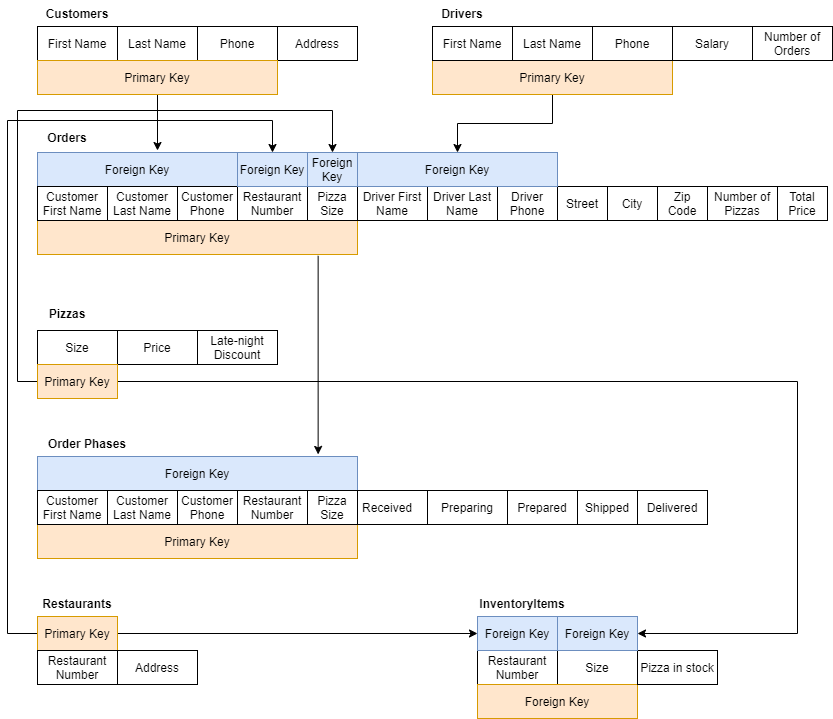

The diagram above was exported from draw.io. Its source (the exported page's mxGraphModel, read from the mxfile embedded in the PNG):
<mxGraphModel dx="348" dy="473" grid="1" gridSize="10" guides="1" tooltips="1" connect="1" arrows="1" fold="1" page="1" pageScale="1" pageWidth="850" pageHeight="1100" math="0" shadow="0">
  <root>
    <mxCell id="zoa1GrVzpuESI7tvdryi-0" />
    <mxCell id="zoa1GrVzpuESI7tvdryi-1" parent="zoa1GrVzpuESI7tvdryi-0" />
    <mxCell id="zoa1GrVzpuESI7tvdryi-2" value="Customers" style="text;align=center;fontStyle=1;verticalAlign=middle;spacingLeft=3;spacingRight=3;strokeColor=none;rotatable=0;points=[[0,0.5],[1,0.5]];portConstraint=eastwest;" parent="zoa1GrVzpuESI7tvdryi-1" vertex="1">
      <mxGeometry x="40" y="50" width="80" height="26" as="geometry" />
    </mxCell>
    <mxCell id="zoa1GrVzpuESI7tvdryi-3" value="First Name" style="rounded=0;whiteSpace=wrap;html=1;" parent="zoa1GrVzpuESI7tvdryi-1" vertex="1">
      <mxGeometry x="40" y="76" width="80" height="34" as="geometry" />
    </mxCell>
    <mxCell id="zoa1GrVzpuESI7tvdryi-4" value="Last Name" style="rounded=0;whiteSpace=wrap;html=1;" parent="zoa1GrVzpuESI7tvdryi-1" vertex="1">
      <mxGeometry x="120" y="76" width="80" height="34" as="geometry" />
    </mxCell>
    <mxCell id="zoa1GrVzpuESI7tvdryi-5" value="Phone" style="rounded=0;whiteSpace=wrap;html=1;" parent="zoa1GrVzpuESI7tvdryi-1" vertex="1">
      <mxGeometry x="200" y="76" width="80" height="34" as="geometry" />
    </mxCell>
    <mxCell id="zoa1GrVzpuESI7tvdryi-6" value="Address" style="rounded=0;whiteSpace=wrap;html=1;" parent="zoa1GrVzpuESI7tvdryi-1" vertex="1">
      <mxGeometry x="280" y="76" width="80" height="34" as="geometry" />
    </mxCell>
    <mxCell id="X5S766bCGrNqmv6NhPcK-24" style="edgeStyle=orthogonalEdgeStyle;rounded=0;orthogonalLoop=1;jettySize=auto;html=1;exitX=0.877;exitY=1.04;exitDx=0;exitDy=0;exitPerimeter=0;entryX=0.877;entryY=-0.061;entryDx=0;entryDy=0;entryPerimeter=0;" parent="zoa1GrVzpuESI7tvdryi-1" source="zoa1GrVzpuESI7tvdryi-9" target="X5S766bCGrNqmv6NhPcK-8" edge="1">
      <mxGeometry relative="1" as="geometry">
        <mxPoint x="321" y="500" as="targetPoint" />
        <Array as="points" />
      </mxGeometry>
    </mxCell>
    <mxCell id="zoa1GrVzpuESI7tvdryi-9" value="Primary Key" style="rounded=0;whiteSpace=wrap;html=1;fillColor=#ffe6cc;strokeColor=#d79b00;" parent="zoa1GrVzpuESI7tvdryi-1" vertex="1">
      <mxGeometry x="40" y="270" width="320" height="34" as="geometry" />
    </mxCell>
    <mxCell id="X5S766bCGrNqmv6NhPcK-21" style="edgeStyle=orthogonalEdgeStyle;rounded=0;orthogonalLoop=1;jettySize=auto;html=1;exitX=0.5;exitY=1;exitDx=0;exitDy=0;entryX=0.6;entryY=-0.059;entryDx=0;entryDy=0;entryPerimeter=0;" parent="zoa1GrVzpuESI7tvdryi-1" source="zoa1GrVzpuESI7tvdryi-11" target="zoa1GrVzpuESI7tvdryi-13" edge="1">
      <mxGeometry relative="1" as="geometry" />
    </mxCell>
    <mxCell id="zoa1GrVzpuESI7tvdryi-11" value="Primary Key" style="rounded=0;whiteSpace=wrap;html=1;fillColor=#ffe6cc;strokeColor=#d79b00;" parent="zoa1GrVzpuESI7tvdryi-1" vertex="1">
      <mxGeometry x="40" y="110" width="240" height="34" as="geometry" />
    </mxCell>
    <mxCell id="zoa1GrVzpuESI7tvdryi-12" value="Orders" style="text;align=center;fontStyle=1;verticalAlign=middle;spacingLeft=3;spacingRight=3;strokeColor=none;rotatable=0;points=[[0,0.5],[1,0.5]];portConstraint=eastwest;" parent="zoa1GrVzpuESI7tvdryi-1" vertex="1">
      <mxGeometry x="30" y="174" width="80" height="26" as="geometry" />
    </mxCell>
    <mxCell id="zoa1GrVzpuESI7tvdryi-13" value="Foreign Key" style="rounded=0;whiteSpace=wrap;html=1;fillColor=#dae8fc;strokeColor=#6c8ebf;" parent="zoa1GrVzpuESI7tvdryi-1" vertex="1">
      <mxGeometry x="40" y="202" width="200" height="34" as="geometry" />
    </mxCell>
    <mxCell id="zoa1GrVzpuESI7tvdryi-14" value="Customer First Name" style="rounded=0;whiteSpace=wrap;html=1;" parent="zoa1GrVzpuESI7tvdryi-1" vertex="1">
      <mxGeometry x="40" y="236" width="70" height="34" as="geometry" />
    </mxCell>
    <mxCell id="zoa1GrVzpuESI7tvdryi-15" value="Customer Last Name" style="rounded=0;whiteSpace=wrap;html=1;" parent="zoa1GrVzpuESI7tvdryi-1" vertex="1">
      <mxGeometry x="110" y="236" width="70" height="34" as="geometry" />
    </mxCell>
    <mxCell id="zoa1GrVzpuESI7tvdryi-16" value="Customer Phone" style="rounded=0;whiteSpace=wrap;html=1;" parent="zoa1GrVzpuESI7tvdryi-1" vertex="1">
      <mxGeometry x="180" y="236" width="60" height="34" as="geometry" />
    </mxCell>
    <mxCell id="zoa1GrVzpuESI7tvdryi-17" value="Street" style="rounded=0;whiteSpace=wrap;html=1;" parent="zoa1GrVzpuESI7tvdryi-1" vertex="1">
      <mxGeometry x="560" y="236" width="50" height="34" as="geometry" />
    </mxCell>
    <mxCell id="zoa1GrVzpuESI7tvdryi-18" value="City" style="rounded=0;whiteSpace=wrap;html=1;" parent="zoa1GrVzpuESI7tvdryi-1" vertex="1">
      <mxGeometry x="610" y="236" width="50" height="34" as="geometry" />
    </mxCell>
    <mxCell id="zoa1GrVzpuESI7tvdryi-19" value="Zip Code" style="rounded=0;whiteSpace=wrap;html=1;" parent="zoa1GrVzpuESI7tvdryi-1" vertex="1">
      <mxGeometry x="660" y="236" width="50" height="34" as="geometry" />
    </mxCell>
    <mxCell id="zoa1GrVzpuESI7tvdryi-20" value="Total Price" style="rounded=0;whiteSpace=wrap;html=1;" parent="zoa1GrVzpuESI7tvdryi-1" vertex="1">
      <mxGeometry x="780" y="236" width="50" height="34" as="geometry" />
    </mxCell>
    <mxCell id="X5S766bCGrNqmv6NhPcK-22" style="edgeStyle=orthogonalEdgeStyle;rounded=0;orthogonalLoop=1;jettySize=auto;html=1;exitX=0.5;exitY=1;exitDx=0;exitDy=0;entryX=0.5;entryY=0;entryDx=0;entryDy=0;" parent="zoa1GrVzpuESI7tvdryi-1" source="zoa1GrVzpuESI7tvdryi-22" target="zoa1GrVzpuESI7tvdryi-32" edge="1">
      <mxGeometry relative="1" as="geometry" />
    </mxCell>
    <mxCell id="zoa1GrVzpuESI7tvdryi-22" value="Primary Key" style="rounded=0;whiteSpace=wrap;html=1;fillColor=#ffe6cc;strokeColor=#d79b00;" parent="zoa1GrVzpuESI7tvdryi-1" vertex="1">
      <mxGeometry x="435" y="110" width="240" height="34" as="geometry" />
    </mxCell>
    <mxCell id="zoa1GrVzpuESI7tvdryi-23" value="Drivers" style="text;align=center;fontStyle=1;verticalAlign=middle;spacingLeft=3;spacingRight=3;strokeColor=none;rotatable=0;points=[[0,0.5],[1,0.5]];portConstraint=eastwest;" parent="zoa1GrVzpuESI7tvdryi-1" vertex="1">
      <mxGeometry x="425" y="50" width="80" height="26" as="geometry" />
    </mxCell>
    <mxCell id="zoa1GrVzpuESI7tvdryi-24" value="First Name" style="rounded=0;whiteSpace=wrap;html=1;" parent="zoa1GrVzpuESI7tvdryi-1" vertex="1">
      <mxGeometry x="435" y="76" width="80" height="34" as="geometry" />
    </mxCell>
    <mxCell id="zoa1GrVzpuESI7tvdryi-25" value="Last Name" style="rounded=0;whiteSpace=wrap;html=1;" parent="zoa1GrVzpuESI7tvdryi-1" vertex="1">
      <mxGeometry x="515" y="76" width="80" height="34" as="geometry" />
    </mxCell>
    <mxCell id="zoa1GrVzpuESI7tvdryi-27" value="Salary" style="rounded=0;whiteSpace=wrap;html=1;" parent="zoa1GrVzpuESI7tvdryi-1" vertex="1">
      <mxGeometry x="675" y="76" width="80" height="34" as="geometry" />
    </mxCell>
    <mxCell id="zoa1GrVzpuESI7tvdryi-28" value="Phone" style="rounded=0;whiteSpace=wrap;html=1;" parent="zoa1GrVzpuESI7tvdryi-1" vertex="1">
      <mxGeometry x="595" y="76" width="80" height="34" as="geometry" />
    </mxCell>
    <mxCell id="zoa1GrVzpuESI7tvdryi-29" value="Driver First Name" style="rounded=0;whiteSpace=wrap;html=1;" parent="zoa1GrVzpuESI7tvdryi-1" vertex="1">
      <mxGeometry x="360" y="236" width="70" height="34" as="geometry" />
    </mxCell>
    <mxCell id="zoa1GrVzpuESI7tvdryi-30" value="Driver Last Name" style="rounded=0;whiteSpace=wrap;html=1;" parent="zoa1GrVzpuESI7tvdryi-1" vertex="1">
      <mxGeometry x="430" y="236" width="70" height="34" as="geometry" />
    </mxCell>
    <mxCell id="zoa1GrVzpuESI7tvdryi-31" value="Driver Phone" style="rounded=0;whiteSpace=wrap;html=1;" parent="zoa1GrVzpuESI7tvdryi-1" vertex="1">
      <mxGeometry x="500" y="236" width="60" height="34" as="geometry" />
    </mxCell>
    <mxCell id="zoa1GrVzpuESI7tvdryi-32" value="Foreign Key" style="rounded=0;whiteSpace=wrap;html=1;fillColor=#dae8fc;strokeColor=#6c8ebf;" parent="zoa1GrVzpuESI7tvdryi-1" vertex="1">
      <mxGeometry x="360" y="202" width="200" height="34" as="geometry" />
    </mxCell>
    <mxCell id="zoa1GrVzpuESI7tvdryi-33" value="Restaurant Number" style="rounded=0;whiteSpace=wrap;html=1;" parent="zoa1GrVzpuESI7tvdryi-1" vertex="1">
      <mxGeometry x="240" y="236" width="70" height="34" as="geometry" />
    </mxCell>
    <mxCell id="X5S766bCGrNqmv6NhPcK-25" style="edgeStyle=orthogonalEdgeStyle;rounded=0;orthogonalLoop=1;jettySize=auto;html=1;exitX=0;exitY=0.5;exitDx=0;exitDy=0;entryX=0.5;entryY=0;entryDx=0;entryDy=0;" parent="zoa1GrVzpuESI7tvdryi-1" source="zoa1GrVzpuESI7tvdryi-36" target="zoa1GrVzpuESI7tvdryi-40" edge="1">
      <mxGeometry relative="1" as="geometry">
        <Array as="points">
          <mxPoint x="10" y="683" />
          <mxPoint x="10" y="170" />
          <mxPoint x="275" y="170" />
        </Array>
      </mxGeometry>
    </mxCell>
    <mxCell id="X5S766bCGrNqmv6NhPcK-26" style="edgeStyle=orthogonalEdgeStyle;rounded=0;orthogonalLoop=1;jettySize=auto;html=1;exitX=1;exitY=0.5;exitDx=0;exitDy=0;" parent="zoa1GrVzpuESI7tvdryi-1" source="zoa1GrVzpuESI7tvdryi-36" target="zoa1GrVzpuESI7tvdryi-59" edge="1">
      <mxGeometry relative="1" as="geometry" />
    </mxCell>
    <mxCell id="zoa1GrVzpuESI7tvdryi-36" value="Primary Key" style="rounded=0;whiteSpace=wrap;html=1;fillColor=#ffe6cc;strokeColor=#d79b00;" parent="zoa1GrVzpuESI7tvdryi-1" vertex="1">
      <mxGeometry x="40" y="666" width="80" height="34" as="geometry" />
    </mxCell>
    <mxCell id="zoa1GrVzpuESI7tvdryi-37" value="Restaurants" style="text;align=center;fontStyle=1;verticalAlign=middle;spacingLeft=3;spacingRight=3;strokeColor=none;rotatable=0;points=[[0,0.5],[1,0.5]];portConstraint=eastwest;" parent="zoa1GrVzpuESI7tvdryi-1" vertex="1">
      <mxGeometry x="40" y="640" width="80" height="26" as="geometry" />
    </mxCell>
    <mxCell id="zoa1GrVzpuESI7tvdryi-38" value="Restaurant Number" style="rounded=0;whiteSpace=wrap;html=1;" parent="zoa1GrVzpuESI7tvdryi-1" vertex="1">
      <mxGeometry x="40" y="700" width="80" height="34" as="geometry" />
    </mxCell>
    <mxCell id="zoa1GrVzpuESI7tvdryi-39" value="Address" style="rounded=0;whiteSpace=wrap;html=1;" parent="zoa1GrVzpuESI7tvdryi-1" vertex="1">
      <mxGeometry x="120" y="700" width="80" height="34" as="geometry" />
    </mxCell>
    <mxCell id="zoa1GrVzpuESI7tvdryi-40" value="Foreign Key" style="rounded=0;whiteSpace=wrap;html=1;fillColor=#dae8fc;strokeColor=#6c8ebf;" parent="zoa1GrVzpuESI7tvdryi-1" vertex="1">
      <mxGeometry x="240" y="202" width="70" height="34" as="geometry" />
    </mxCell>
    <mxCell id="zoa1GrVzpuESI7tvdryi-41" value="Pizzas" style="text;align=center;fontStyle=1;verticalAlign=middle;spacingLeft=3;spacingRight=3;strokeColor=none;rotatable=0;points=[[0,0.5],[1,0.5]];portConstraint=eastwest;" parent="zoa1GrVzpuESI7tvdryi-1" vertex="1">
      <mxGeometry x="30" y="350" width="80" height="26" as="geometry" />
    </mxCell>
    <mxCell id="zoa1GrVzpuESI7tvdryi-42" value="Late-night Discount" style="rounded=0;whiteSpace=wrap;html=1;" parent="zoa1GrVzpuESI7tvdryi-1" vertex="1">
      <mxGeometry x="200" y="380" width="80" height="34" as="geometry" />
    </mxCell>
    <mxCell id="zoa1GrVzpuESI7tvdryi-50" value="InventoryItems" style="text;align=center;fontStyle=1;verticalAlign=middle;spacingLeft=3;spacingRight=3;strokeColor=none;rotatable=0;points=[[0,0.5],[1,0.5]];portConstraint=eastwest;" parent="zoa1GrVzpuESI7tvdryi-1" vertex="1">
      <mxGeometry x="480" y="640" width="90" height="26" as="geometry" />
    </mxCell>
    <mxCell id="zoa1GrVzpuESI7tvdryi-51" value="Restaurant Number" style="rounded=0;whiteSpace=wrap;html=1;" parent="zoa1GrVzpuESI7tvdryi-1" vertex="1">
      <mxGeometry x="480" y="700" width="80" height="34" as="geometry" />
    </mxCell>
    <mxCell id="zoa1GrVzpuESI7tvdryi-52" value="Size" style="rounded=0;whiteSpace=wrap;html=1;" parent="zoa1GrVzpuESI7tvdryi-1" vertex="1">
      <mxGeometry x="560" y="700" width="80" height="34" as="geometry" />
    </mxCell>
    <mxCell id="zoa1GrVzpuESI7tvdryi-53" value="Foreign Key" style="rounded=0;whiteSpace=wrap;html=1;fillColor=#ffe6cc;strokeColor=#d79b00;" parent="zoa1GrVzpuESI7tvdryi-1" vertex="1">
      <mxGeometry x="480" y="734" width="160" height="34" as="geometry" />
    </mxCell>
    <mxCell id="zoa1GrVzpuESI7tvdryi-54" value="Pizza in stock" style="rounded=0;whiteSpace=wrap;html=1;" parent="zoa1GrVzpuESI7tvdryi-1" vertex="1">
      <mxGeometry x="640" y="700" width="80" height="34" as="geometry" />
    </mxCell>
    <mxCell id="zoa1GrVzpuESI7tvdryi-55" value="Foreign Key" style="rounded=0;whiteSpace=wrap;html=1;fillColor=#dae8fc;strokeColor=#6c8ebf;" parent="zoa1GrVzpuESI7tvdryi-1" vertex="1">
      <mxGeometry x="560" y="666" width="80" height="34" as="geometry" />
    </mxCell>
    <mxCell id="zoa1GrVzpuESI7tvdryi-58" value="Price" style="rounded=0;whiteSpace=wrap;html=1;" parent="zoa1GrVzpuESI7tvdryi-1" vertex="1">
      <mxGeometry x="120" y="380" width="80" height="34" as="geometry" />
    </mxCell>
    <mxCell id="zoa1GrVzpuESI7tvdryi-59" value="Foreign Key" style="rounded=0;whiteSpace=wrap;html=1;fillColor=#dae8fc;strokeColor=#6c8ebf;" parent="zoa1GrVzpuESI7tvdryi-1" vertex="1">
      <mxGeometry x="480" y="666" width="80" height="34" as="geometry" />
    </mxCell>
    <mxCell id="zoa1GrVzpuESI7tvdryi-64" value="Number of Orders" style="rounded=0;whiteSpace=wrap;html=1;" parent="zoa1GrVzpuESI7tvdryi-1" vertex="1">
      <mxGeometry x="755" y="76" width="80" height="34" as="geometry" />
    </mxCell>
    <mxCell id="zoa1GrVzpuESI7tvdryi-68" value="Size" style="rounded=0;whiteSpace=wrap;html=1;" parent="zoa1GrVzpuESI7tvdryi-1" vertex="1">
      <mxGeometry x="40" y="380" width="80" height="34" as="geometry" />
    </mxCell>
    <mxCell id="X5S766bCGrNqmv6NhPcK-23" style="edgeStyle=orthogonalEdgeStyle;rounded=0;orthogonalLoop=1;jettySize=auto;html=1;exitX=0;exitY=0.5;exitDx=0;exitDy=0;entryX=0.5;entryY=0;entryDx=0;entryDy=0;" parent="zoa1GrVzpuESI7tvdryi-1" source="zoa1GrVzpuESI7tvdryi-69" target="X5S766bCGrNqmv6NhPcK-2" edge="1">
      <mxGeometry relative="1" as="geometry">
        <Array as="points">
          <mxPoint x="20" y="431" />
          <mxPoint x="20" y="160" />
          <mxPoint x="335" y="160" />
        </Array>
      </mxGeometry>
    </mxCell>
    <mxCell id="X5S766bCGrNqmv6NhPcK-27" style="edgeStyle=orthogonalEdgeStyle;rounded=0;orthogonalLoop=1;jettySize=auto;html=1;exitX=1;exitY=0.5;exitDx=0;exitDy=0;entryX=1;entryY=0.5;entryDx=0;entryDy=0;" parent="zoa1GrVzpuESI7tvdryi-1" source="zoa1GrVzpuESI7tvdryi-69" target="zoa1GrVzpuESI7tvdryi-55" edge="1">
      <mxGeometry relative="1" as="geometry">
        <Array as="points">
          <mxPoint x="800" y="431" />
          <mxPoint x="800" y="683" />
        </Array>
      </mxGeometry>
    </mxCell>
    <mxCell id="zoa1GrVzpuESI7tvdryi-69" value="Primary Key" style="rounded=0;whiteSpace=wrap;html=1;fillColor=#ffe6cc;strokeColor=#d79b00;" parent="zoa1GrVzpuESI7tvdryi-1" vertex="1">
      <mxGeometry x="40" y="414" width="80" height="34" as="geometry" />
    </mxCell>
    <mxCell id="zoa1GrVzpuESI7tvdryi-76" value="Received" style="rounded=0;whiteSpace=wrap;html=1;" parent="zoa1GrVzpuESI7tvdryi-1" vertex="1">
      <mxGeometry x="350" y="540" width="80" height="34" as="geometry" />
    </mxCell>
    <mxCell id="X5S766bCGrNqmv6NhPcK-1" value="Pizza Size" style="rounded=0;whiteSpace=wrap;html=1;" parent="zoa1GrVzpuESI7tvdryi-1" vertex="1">
      <mxGeometry x="310" y="236" width="50" height="34" as="geometry" />
    </mxCell>
    <mxCell id="X5S766bCGrNqmv6NhPcK-2" value="Foreign Key" style="rounded=0;whiteSpace=wrap;html=1;fillColor=#dae8fc;strokeColor=#6c8ebf;" parent="zoa1GrVzpuESI7tvdryi-1" vertex="1">
      <mxGeometry x="310" y="202" width="50" height="34" as="geometry" />
    </mxCell>
    <mxCell id="X5S766bCGrNqmv6NhPcK-3" value="Number of Pizzas" style="rounded=0;whiteSpace=wrap;html=1;" parent="zoa1GrVzpuESI7tvdryi-1" vertex="1">
      <mxGeometry x="710" y="236" width="70" height="34" as="geometry" />
    </mxCell>
    <mxCell id="X5S766bCGrNqmv6NhPcK-4" value="Order Phases" style="text;align=center;fontStyle=1;verticalAlign=middle;spacingLeft=3;spacingRight=3;strokeColor=none;rotatable=0;points=[[0,0.5],[1,0.5]];portConstraint=eastwest;" parent="zoa1GrVzpuESI7tvdryi-1" vertex="1">
      <mxGeometry x="50" y="480" width="80" height="26" as="geometry" />
    </mxCell>
    <mxCell id="X5S766bCGrNqmv6NhPcK-7" value="Primary Key" style="rounded=0;whiteSpace=wrap;html=1;fillColor=#ffe6cc;strokeColor=#d79b00;" parent="zoa1GrVzpuESI7tvdryi-1" vertex="1">
      <mxGeometry x="40" y="574" width="320" height="34" as="geometry" />
    </mxCell>
    <mxCell id="X5S766bCGrNqmv6NhPcK-8" value="Foreign Key" style="rounded=0;whiteSpace=wrap;html=1;fillColor=#dae8fc;strokeColor=#6c8ebf;" parent="zoa1GrVzpuESI7tvdryi-1" vertex="1">
      <mxGeometry x="40" y="506" width="320" height="34" as="geometry" />
    </mxCell>
    <mxCell id="X5S766bCGrNqmv6NhPcK-9" value="Customer First Name" style="rounded=0;whiteSpace=wrap;html=1;" parent="zoa1GrVzpuESI7tvdryi-1" vertex="1">
      <mxGeometry x="40" y="540" width="70" height="34" as="geometry" />
    </mxCell>
    <mxCell id="X5S766bCGrNqmv6NhPcK-10" value="Customer Last Name" style="rounded=0;whiteSpace=wrap;html=1;" parent="zoa1GrVzpuESI7tvdryi-1" vertex="1">
      <mxGeometry x="110" y="540" width="70" height="34" as="geometry" />
    </mxCell>
    <mxCell id="X5S766bCGrNqmv6NhPcK-11" value="Customer Phone" style="rounded=0;whiteSpace=wrap;html=1;" parent="zoa1GrVzpuESI7tvdryi-1" vertex="1">
      <mxGeometry x="180" y="540" width="60" height="34" as="geometry" />
    </mxCell>
    <mxCell id="X5S766bCGrNqmv6NhPcK-12" value="Restaurant Number" style="rounded=0;whiteSpace=wrap;html=1;" parent="zoa1GrVzpuESI7tvdryi-1" vertex="1">
      <mxGeometry x="240" y="540" width="70" height="34" as="geometry" />
    </mxCell>
    <mxCell id="X5S766bCGrNqmv6NhPcK-14" value="Pizza Size" style="rounded=0;whiteSpace=wrap;html=1;" parent="zoa1GrVzpuESI7tvdryi-1" vertex="1">
      <mxGeometry x="310" y="540" width="50" height="34" as="geometry" />
    </mxCell>
    <mxCell id="X5S766bCGrNqmv6NhPcK-17" value="Preparing" style="rounded=0;whiteSpace=wrap;html=1;" parent="zoa1GrVzpuESI7tvdryi-1" vertex="1">
      <mxGeometry x="430" y="540" width="80" height="34" as="geometry" />
    </mxCell>
    <mxCell id="X5S766bCGrNqmv6NhPcK-18" value="Prepared" style="rounded=0;whiteSpace=wrap;html=1;" parent="zoa1GrVzpuESI7tvdryi-1" vertex="1">
      <mxGeometry x="510" y="540" width="70" height="34" as="geometry" />
    </mxCell>
    <mxCell id="X5S766bCGrNqmv6NhPcK-19" value="Shipped" style="rounded=0;whiteSpace=wrap;html=1;" parent="zoa1GrVzpuESI7tvdryi-1" vertex="1">
      <mxGeometry x="580" y="540" width="60" height="34" as="geometry" />
    </mxCell>
    <mxCell id="X5S766bCGrNqmv6NhPcK-20" value="Delivered" style="rounded=0;whiteSpace=wrap;html=1;" parent="zoa1GrVzpuESI7tvdryi-1" vertex="1">
      <mxGeometry x="640" y="540" width="70" height="34" as="geometry" />
    </mxCell>
  </root>
</mxGraphModel>